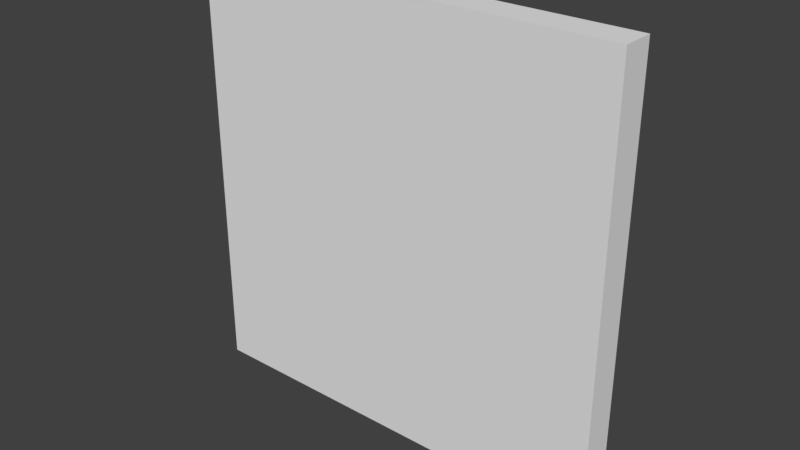 # Source: HallWall_0.15x2x2.blend  (saved by Blender 2.79.0; exported with 4.5.12 LTS)
import bpy
from mathutils import Matrix  # noqa: F401  (used for matrix-valued properties, if any)

bpy.ops.wm.read_factory_settings(use_empty=True)
scene = bpy.context.scene
scene.name = 'Scene'

# ---- collections
col_collection_1 = bpy.data.collections.new('Collection 1'); scene.collection.children.link(col_collection_1)

# ---- materials (node trees are filled in below, after node groups)
mat_wall = bpy.data.materials.new('Wall')
mat_wall.alpha_threshold = 0.0
mat_wall.use_transparent_shadow = False
mat_wall.roughness = 0.5
mat_wall.specular_intensity = 0.0
mat_wall.line_color = (0.0, 0.0, 0.0, 1.0)

# ---- material node trees

# ---- world
world_world = bpy.data.worlds.new('World'); scene.world = world_world
world_world.color = (0.05088, 0.05088, 0.05088)
world_world.use_sun_shadow = False
world_world.sun_shadow_jitter_overblur = 0.0
world_world.cycles.sampling_method = 'MANUAL'

# ---- meshes
me_hallwall_0_15x2x2 = bpy.data.meshes.new('HallWall_0.15x2x2')
me_hallwall_0_15x2x2.from_pydata([(2.0, 6.557e-09, 0.15), (-1.854e-07, 6.557e-09, 0.15), (0.0, 0.0, 0.0), (2.0, 2.466e-14, 5.643e-07), (2.0, 2.0, 0.15), (-7.814e-07, 2.0, 0.15), (1.788e-07, 2.0, -3.258e-07), (2.0, 2.0, 1.788e-07)], [], [(0, 1, 2, 3), (4, 7, 6, 5), (0, 4, 5, 1), (1, 5, 6, 2), (2, 6, 7, 3), (4, 0, 3, 7)])
_uv = me_hallwall_0_15x2x2.uv_layers.new(name='UVMap')
_uv.uv.foreach_set('vector', [0.9982, -0.003809, 0.001831, -0.003808, 0.001831, -0.0596, 0.9982, -0.0596, 0.9982, 0.7401, 0.9982, 0.7958, 0.001831, 0.7958, 0.001831, 0.7401, 0.9982, -0.003809, 0.9982, 0.7401, 0.001831, 0.7401, 0.001831, -0.003808, 0.001831, -0.003808, 0.001831, 0.7401, -0.07289, 0.7401, -0.07289, -0.003808, 0.001831, -0.0596, 0.00183, -0.8035, 0.9982, -0.8035, 0.9982, -0.0596, 0.9982, 0.7401, 0.9982, -0.003809, 1.073, -0.003809, 1.073, 0.7401])
me_hallwall_0_15x2x2.materials.append(mat_wall)
me_hallwall_0_15x2x2.use_remesh_preserve_volume = False
me_hallwall_0_15x2x2.use_remesh_preserve_attributes = False
me_hallwall_0_15x2x2.use_mirror_vertex_groups = False
me_hallwall_0_15x2x2.update()

# ---- objects
ob_hallwall_0_15x2x2 = bpy.data.objects.new('HallWall_0.15x2x2', me_hallwall_0_15x2x2)

# ---- transforms, parenting, visibility, modifiers, constraints
ob_hallwall_0_15x2x2.location = (0.0, 1.788e-07, 0.0)
ob_hallwall_0_15x2x2.rotation_euler = (1.571, 0.0, 0.0)
ob_hallwall_0_15x2x2.lock_rotations_4d = False
ob_hallwall_0_15x2x2.empty_display_type = 'ARROWS'
ob_hallwall_0_15x2x2.lineart.crease_threshold = 0.0

# ---- collection membership
col_collection_1.objects.link(ob_hallwall_0_15x2x2)

# ---- scene / render settings (as saved in the file)
scene.frame_start = 1; scene.frame_end = 250; scene.frame_set(79)
scene.render.engine = 'BLENDER_EEVEE_NEXT'
scene.render.resolution_percentage = 50
scene.render.dither_intensity = 0.0
scene.cycles.use_denoising = False
scene.cycles.samples = 128
scene.cycles.sampling_pattern = 'TABULATED_SOBOL'
scene.cycles.use_adaptive_sampling = False
scene.cycles.use_light_tree = False
scene.cycles.blur_glossy = 0.0
scene.cycles.sample_clamp_indirect = 0.0
scene.view_settings.view_transform = 'Standard'
bpy.context.view_layer.update()

# ---- added for rendering (the .blend has no active camera and no usable light): camera, sun
cam_auto = bpy.data.cameras.new('AutoCamera')
cam_auto.lens = 50.0
cam_auto.sensor_width = 36.0
cam_auto.clip_end = 1000.0
ob_auto_camera = bpy.data.objects.new('AutoCamera', cam_auto)
scene.collection.objects.link(ob_auto_camera)
ob_auto_camera.location = (3.62061, -3.21973, 3.09649)
ob_auto_camera.rotation_euler = (1.09748, -7.21219e-08, 0.694738)
scene.camera = ob_auto_camera
light_auto_sun = bpy.data.lights.new('AutoSun', 'SUN')
light_auto_sun.energy = 3.0
light_auto_sun.angle = 0.0523599
ob_auto_sun = bpy.data.objects.new('AutoSun', light_auto_sun)
scene.collection.objects.link(ob_auto_sun)
ob_auto_sun.rotation_euler = (0.872665, 0.174533, 0.523599)
bpy.context.view_layer.update()
